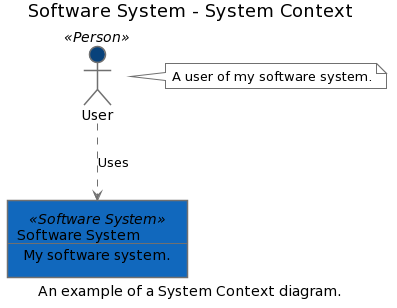

The diagram above was rendered by PlantUML. Its source (embedded in the PNG):
@startuml
scale max 2000x2000
title Software System - System Context
caption An example of a System Context diagram.

skinparam {
  shadowing false
  arrowColor #707070
  actorBorderColor #707070
  componentBorderColor #707070
  rectangleBorderColor #707070
  noteBackgroundColor #ffffff
  noteBorderColor #707070
}
actor "User" <<Person>> as 1 #08427b
note right of 1
  A user of my software system.
end note
rectangle 2 <<Software System>> #1168bd [
  Software System
  --
  My software system.
]
1 .[#707070].> 2 : Uses
@enduml